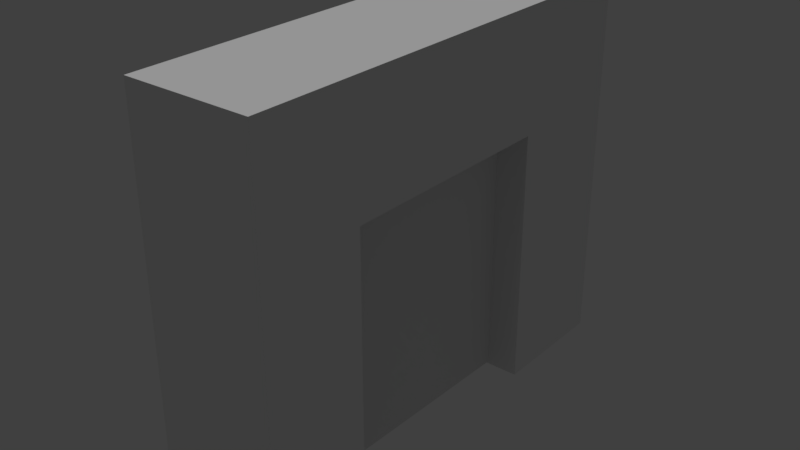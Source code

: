 # Source: door.blend  (saved by Blender 2.78.0; exported with 4.5.12 LTS)
import bpy
from mathutils import Matrix  # noqa: F401  (used for matrix-valued properties, if any)

bpy.ops.wm.read_factory_settings(use_empty=True)
scene = bpy.context.scene
scene.name = 'Scene'

# ---- collections
col_collection_1 = bpy.data.collections.new('Collection 1'); scene.collection.children.link(col_collection_1)

# ---- materials (node trees are filled in below, after node groups)
mat_framemat = bpy.data.materials.new('FrameMat')
mat_framemat.alpha_threshold = 0.0
mat_framemat.use_transparent_shadow = False
mat_framemat.roughness = 0.5

# ---- material node trees

# ---- world
world_world = bpy.data.worlds.new('World'); scene.world = world_world
world_world.color = (0.05088, 0.05088, 0.05088)
world_world.use_sun_shadow = False
world_world.sun_shadow_jitter_overblur = 0.0
world_world.cycles.sampling_method = 'MANUAL'

# ---- lights
light_area = bpy.data.lights.new('Area', 'SUN')
light_area.transmission_factor = 0.0
light_area.angle = 0.1993
light_area.energy = 1.0
light_area.shadow_buffer_clip_start = 0.5
light_area.shadow_soft_size = 0.1
light_area.shadow_cascade_max_distance = 1000.0

# ---- meshes
me_cube_001 = bpy.data.meshes.new('Cube.001')
me_cube_001.from_pydata([(-1.0, -1.0, -4.315), (-1.0, -1.0, 1.0), (-1.03, 8.804, -4.19), (-1.03, 8.804, 0.8971), (1.0, -1.0, -4.315), (1.0, -1.0, 1.0), (0.9703, 8.804, -4.19), (0.9703, 8.804, 0.8971)], [], [(0, 1, 3, 2), (2, 3, 7, 6), (6, 7, 5, 4), (4, 5, 1, 0), (2, 6, 4, 0), (7, 3, 1, 5)])
me_cube_001.use_remesh_preserve_volume = False
me_cube_001.use_remesh_preserve_attributes = False
me_cube_001.use_mirror_vertex_groups = False
me_cube_001.update()
me_cube = bpy.data.meshes.new('Cube')
me_cube.from_pydata([(1.062, -0.8347, -0.714), (1.062, -2.835, -0.714), (-0.9377, -2.835, -0.714), (-0.9377, -0.8347, -0.714), (1.062, -0.8347, 1.19), (1.062, -2.835, 1.19), (-0.9377, -2.835, 1.19), (-0.9377, -0.8347, 1.19), (1.062, -0.8347, 0.5827), (1.062, -2.835, 0.5827), (-0.9377, -2.835, 0.5827), (-0.9377, -0.8347, 0.5827), (4.695, -0.8347, 0.5827), (4.695, -0.8347, 1.19), (4.695, -2.835, 0.5827), (4.695, -2.835, 1.19), (6.381, -0.8347, 0.5827), (6.381, -0.8347, 1.19), (6.381, -2.835, 0.5827), (6.381, -2.835, 1.19), (4.695, -0.8347, -0.6816), (4.695, -2.835, -0.6816), (6.381, -0.8347, -0.6816), (6.381, -2.835, -0.6816)], [], [(0, 1, 2, 3), (4, 7, 6, 5), (4, 5, 15, 13), (9, 5, 6, 10), (10, 6, 7, 11), (8, 0, 3, 11), (4, 8, 11, 7), (2, 10, 11, 3), (1, 9, 10, 2), (0, 8, 9, 1), (14, 12, 20, 21), (9, 8, 12, 14), (5, 9, 14, 15), (8, 4, 13, 12), (16, 17, 19, 18), (15, 14, 18, 19), (13, 15, 19, 17), (12, 13, 17, 16), (21, 20, 22, 23), (12, 16, 22, 20), (18, 14, 21, 23), (16, 18, 23, 22)])
_uv = me_cube.uv_layers.new(name='UVMap')
_uv.uv.foreach_set('vector', [0.0, 0.0, 0.0, 0.0, 0.0, 0.0, 0.0, 0.0, 0.1218, 1.192, -0.534, 1.341, -0.8098, 1.057, -0.4586, 0.4027, 0.1218, 1.192, -0.4586, 0.4027, 0.9753, -0.6401, 1.532, 0.1134, -0.7063, 0.2153, -0.4586, 0.4027, -0.8098, 1.057, -1.001, 1.061, -1.001, 1.061, -0.8098, 1.057, -0.534, 1.341, -0.6227, 1.537, 0.2465, 1.507, 0.2036, 2.25, -0.9498, 2.068, -0.6227, 1.537, 0.1218, 1.192, 0.2465, 1.507, -0.6227, 1.537, -0.534, 1.341, -1.572, 1.161, -1.001, 1.061, -0.6227, 1.537, -0.9498, 2.068, -1.394, 0.1, -0.7063, 0.2153, -1.001, 1.061, -1.572, 1.161, 0.0, 0.0, 0.0, 0.0, 0.0, 0.0, 0.0, 0.0, 0.0, 0.0, 0.0, 0.0, 0.0, 0.0, 0.0, 0.0, 0.0, 0.0, 0.0, 0.0, 0.0, 0.0, 0.0, 0.0, -0.4586, 0.4027, -0.7063, 0.2153, 0.8763, -0.9908, 0.9753, -0.6401, 0.2465, 1.507, 0.1218, 1.192, 1.532, 0.1134, 1.77, 0.2925, 1.989, -0.4087, 1.794, -0.4143, 1.579, -0.7591, 1.693, -0.948, 0.9753, -0.6401, 0.8763, -0.9908, 1.693, -0.948, 1.579, -0.7591, 1.532, 0.1134, 0.9753, -0.6401, 1.579, -0.7591, 1.794, -0.4143, 1.77, 0.2925, 1.532, 0.1134, 1.794, -0.4143, 1.989, -0.4087, 0.0, 0.0, 0.0, 0.0, 0.0, 0.0, 0.0, 0.0, 1.77, 0.2925, 1.989, -0.4087, 2.575, -0.5283, 2.474, 0.4346, 1.693, -0.948, 0.8763, -0.9908, 1.067, -1.68, 1.985, -1.425, 1.989, -0.4087, 1.693, -0.948, 1.985, -1.425, 2.575, -0.5283])
me_cube.materials.append(mat_framemat)
me_cube.use_remesh_preserve_volume = False
me_cube.use_remesh_preserve_attributes = False
me_cube.use_mirror_vertex_groups = False
me_cube.update()

# ---- objects
ob_area = bpy.data.objects.new('Area', light_area)
ob_door = bpy.data.objects.new('door', me_cube_001)
ob_frame = bpy.data.objects.new('frame', me_cube)

# ---- transforms, parenting, visibility, modifiers, constraints
ob_area.location = (-2.473, -1.635, 6.896)
ob_area.lineart.crease_threshold = 0.0
ob_door.location = (-2.494, 0.8247, -0.7059)
ob_door.rotation_euler = (0.0, 0.0, 3.143)
ob_door.scale = (0.5171, 0.6828, 1.0)
ob_door.lineart.crease_threshold = 0.0
ob_frame.location = (-0.6327, 0.7816, -2.766)
ob_frame.rotation_euler = (0.0, -0.0, 4.72)
ob_frame.scale = (1.0, 1.0, 3.164)
ob_frame.lock_rotations_4d = False
ob_frame.empty_display_type = 'ARROWS'
ob_frame.lineart.crease_threshold = 0.0

# ---- collection membership
col_collection_1.objects.link(ob_area)
col_collection_1.objects.link(ob_door)
col_collection_1.objects.link(ob_frame)

# ---- scene / render settings (as saved in the file)
scene.frame_start = 1; scene.frame_end = 40; scene.frame_set(0)
scene.render.engine = 'BLENDER_EEVEE_NEXT'
scene.render.resolution_percentage = 50
scene.render.dither_intensity = 0.0
scene.cycles.use_denoising = False
scene.cycles.samples = 128
scene.cycles.sampling_pattern = 'TABULATED_SOBOL'
scene.cycles.light_sampling_threshold = 0.0
scene.cycles.use_adaptive_sampling = False
scene.cycles.use_light_tree = False
scene.cycles.blur_glossy = 0.0
scene.cycles.sample_clamp_indirect = 0.0
scene.view_settings.view_transform = 'Standard'
bpy.context.view_layer.update()

# ---- added for rendering (the .blend has no active camera): camera
cam_auto = bpy.data.cameras.new('AutoCamera')
cam_auto.lens = 50.0
cam_auto.sensor_width = 36.0
cam_auto.clip_end = 1000.0
ob_auto_camera = bpy.data.objects.new('AutoCamera', cam_auto)
scene.collection.objects.link(ob_auto_camera)
ob_auto_camera.location = (6.53568, -12.7331, 5.17361)
ob_auto_camera.rotation_euler = (1.09748, -7.21219e-08, 0.694738)
scene.camera = ob_auto_camera
bpy.context.view_layer.update()

